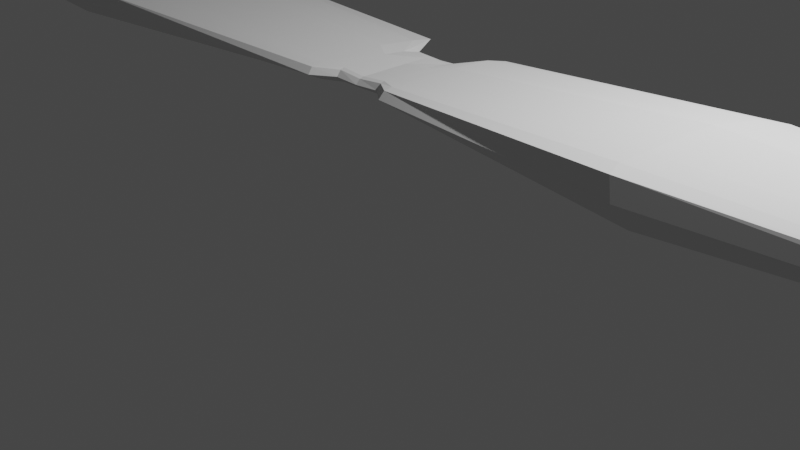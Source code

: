 # Source: Main_Wing.blend  (saved by Blender 2.93.20; exported with 4.5.12 LTS)
import bpy
from mathutils import Matrix  # noqa: F401  (used for matrix-valued properties, if any)

bpy.ops.wm.read_factory_settings(use_empty=True)
scene = bpy.context.scene
scene.name = 'Scene'

# ---- collections
col_collection = bpy.data.collections.new('Collection'); scene.collection.children.link(col_collection)

# ---- world
world_world = bpy.data.worlds.new('World'); scene.world = world_world
world_world.use_nodes = True; world_world.node_tree.nodes.clear()
_N = world_world.node_tree.nodes; _L = world_world.node_tree.links
n0 = _N.new('ShaderNodeOutputWorld'); n0.name = 'World Output'; n0.location = (300, 300)
n1 = _N.new('ShaderNodeBackground'); n1.name = 'Background'; n1.location = (10, 300)
n1.inputs[0].default_value = (0.05088, 0.05088, 0.05088, 1.0)
_L.new(n1.outputs[0], n0.inputs[0])
n0.is_active_output = True
world_world.color = (0.05088, 0.05088, 0.05088)
world_world.use_sun_shadow = False
world_world.sun_shadow_jitter_overblur = 0.0

# ---- cameras
cam_camera = bpy.data.cameras.new('Camera')
cam_camera.clip_end = 100.0
cam_camera.ortho_scale = 7.314

# ---- lights
light_light = bpy.data.lights.new('Light', 'POINT')
light_light.transmission_factor = 0.0
light_light.energy = 1000.0
light_light.shadow_soft_size = 0.1
light_light.shadow_maximum_resolution = 0.006
light_light.use_absolute_resolution = True

# ---- meshes
me_cube_001 = bpy.data.meshes.new('Cube.001')
me_cube_001.from_pydata([(0.3027, 0.04395, -0.6734), (0.3009, 0.05309, -0.6739), (0.3022, 0.02951, -0.5478), (0.3022, 0.05421, -0.5375), (-0.3028, -0.03655, -0.676), (-0.3041, -0.01226, -0.6705), (-0.3025, -0.04655, -0.4781), (-0.3036, -0.02413, -0.4651), (0.1351, -0.1083, 1.194), (0.1221, -0.04495, 1.197), (0.1363, -0.1231, -0.6899), (0.1231, -0.01928, -0.7244), (-0.2736, -0.02938, 0.07401), (-0.2725, -0.05706, -0.7899), (-0.2736, -0.06158, 0.07132), (-0.2725, -0.01882, -0.7961), (0.2722, 0.008871, 0.03641), (0.2725, 0.05252, -0.8082), (0.2721, 0.03304, 0.03909), (0.2726, 0.001418, -0.7737), (-0.1377, -0.1223, 1.146), (-0.1251, -0.04478, -0.6939), (-0.1271, -0.07058, 1.097), (-0.1333, -0.1617, -0.7447), (-0.0005218, -0.1752, 0.8726), (0.00055, -0.1547, 0.05383), (-0.0005632, -0.146, 0.8753), (0.0005942, -0.186, 0.08838), (-0.01973, -0.1398, 1.199), (-0.01867, -0.1712, -0.1029), (-0.01972, -0.1748, 1.18), (-0.01868, -0.136, -0.1142), (0.01767, -0.17, 1.149), (0.01806, -0.1364, -0.1271), (0.01776, -0.1429, 1.178), (0.01798, -0.1717, -0.09252), (-0.01099, -0.1779, 0.8578), (-0.01045, -0.1445, 0.04478), (-0.01113, -0.146, 0.87), (-0.01031, -0.1806, 0.07949), (0.01058, -0.1452, 0.8702), (0.01029, -0.1826, 0.03453), (0.01055, -0.1695, 0.8675), (0.01031, -0.1445, 0.04688), (0.2992, 0.02513, -0.6597), (0.3001, 0.06174, -0.6597), (-0.3021, -0.04405, -0.6246), (-0.3029, -0.02012, -0.6056), (0.123, -0.0144, -0.4909), (0.1361, -0.1415, -0.4909), (-0.2727, -0.01394, -0.6975), (-0.2726, -0.0675, -0.6975), (0.2726, -0.007109, -0.7126), (0.2725, 0.05741, -0.7126), (-0.1349, -0.1688, -0.509), (-0.1229, -0.03959, -0.509), (0.0004645, -0.1942, 0.09698), (0.0004018, -0.1498, 0.09698), (-0.01882, -0.1316, -0.02216), (-0.01878, -0.19, -0.02216), (0.01797, -0.1896, -0.01637), (0.01801, -0.1311, -0.01637), (-0.01038, -0.1919, 0.08733), (-0.01054, -0.1398, 0.0884), (0.01034, -0.1394, 0.09026), (0.01034, -0.1916, 0.09032), (0.3007, 0.06118, -0.6295), (-0.3023, -0.04678, -0.5718), (0.2998, 0.02521, -0.6295), (-0.3034, -0.01563, -0.5701), (0.1229, -0.01442, -0.189), (0.136, -0.1415, -0.189), (-0.2728, -0.01396, -0.4827), (-0.2727, -0.07293, -0.4827), (0.2725, -0.007116, -0.5414), (0.2724, 0.0574, -0.5414), (-0.1353, -0.1649, -0.2038), (-0.1233, -0.03964, -0.2038), (0.0003306, -0.1942, 0.1994), (0.0002678, -0.1499, 0.1994), (-0.01895, -0.132, 0.0776), (-0.01891, -0.1904, 0.0776), (0.01793, -0.1892, 0.07901), (0.01797, -0.1307, 0.07901), (-0.01046, -0.1921, 0.189), (-0.01062, -0.14, 0.1912), (0.01037, -0.1391, 0.1929), (0.01037, -0.1914, 0.1929), (0.3012, 0.05833, -0.5816), (-0.3027, -0.04714, -0.5271), (0.3003, 0.0224, -0.5816), (-0.3036, -0.02162, -0.5429), (0.1224, -0.01667, 0.5906), (0.1356, -0.1383, 0.5906), (-0.2732, -0.01845, -0.1178), (-0.2732, -0.07258, -0.1178), (0.2724, -0.008802, -0.1646), (0.2723, 0.05301, -0.1646), (-0.1365, -0.1488, 0.586), (-0.1244, -0.04231, 0.586), (-8.87e-05, -0.1896, 0.6239), (-0.0001488, -0.1471, 0.6239), (-0.01934, -0.1312, 0.7486), (-0.01931, -0.1872, 0.7486), (0.0178, -0.1835, 0.7365), (0.01785, -0.1274, 0.7365), (-0.01072, -0.1883, 0.6113), (-0.01089, -0.1384, 0.6172), (0.01047, -0.136, 0.6181), (0.01047, -0.1861, 0.6181), (0.3029, 0.04355, -0.6908), (0.3032, 0.04359, -0.4565), (-0.3036, -0.04205, -0.381), (-0.3036, -0.02933, -0.6903), (0.1297, -0.07792, -0.7703), (0.1286, -0.07806, 1.407), (-0.2725, -0.04155, -0.8419), (-0.2736, -0.0417, 0.2403), (0.2722, 0.0251, 0.2491), (0.2726, 0.02516, -0.8541), (-0.1316, -0.1026, 1.413), (-0.1285, -0.1022, -0.7919), (-0.0005262, -0.1721, 1.085), (0.0005744, -0.172, 0.007972), (-0.01866, -0.1604, -0.1833), (-0.01971, -0.1636, 1.457), (0.01771, -0.1575, 1.431), (0.01803, -0.1608, -0.1729), (-0.01105, -0.1674, 1.075), (-0.01037, -0.1656, -0.0009988), (0.0103, -0.1657, 0.001055), (0.01058, -0.1638, 1.08), (-0.3051, -0.03233, -0.5988), (0.3035, 0.04362, -0.6597), (-0.3049, -0.03391, -0.5701), (0.3038, 0.04367, -0.6295), (-0.3051, -0.03348, -0.5429), (0.3041, 0.04009, -0.5816), (-0.2992, -0.02952, -0.3673), (-0.2988, -0.04142, -0.7799), (-0.2991, -0.05115, -0.3698), (-0.2989, -0.0134, -0.7932), (-0.2989, -0.008513, -0.7504), (-0.2989, -0.04454, -0.7093), (-0.2989, -0.05245, -0.5688), (-0.2989, -0.008518, -0.5688), (-0.2991, -0.01444, -0.4931), (-0.299, -0.05737, -0.4646), (-0.2988, -0.03149, -0.8349), (-0.2992, -0.03153, -0.1763), (-0.2861, -0.05537, -0.1161), (-0.2854, -0.01617, -0.7897), (-0.2854, -0.05652, -0.7158), (-0.2855, -0.06201, -0.5292), (-0.2858, -0.06454, -0.2642), (-0.2854, -0.03663, -0.8351), (-0.2861, -0.01851, -0.1135), (-0.2854, -0.05045, -0.7937), (-0.2855, -0.01129, -0.7158), (-0.2856, -0.0113, -0.5102), (-0.2859, -0.01595, -0.2642), (-0.2861, -0.03673, 0.1108), (-0.2931, -0.03419, -0.007447), (-0.3016, -0.01284, -0.7598), (-0.3012, -0.03041, -0.7906), (0.2855, 0.01208, -0.1253), (0.2855, 0.05425, -0.8149), (0.2854, 0.05219, -0.1227), (0.2855, 0.0151, -0.7943), (0.2856, 0.006582, -0.7381), (0.2855, 0.05915, -0.7381), (0.2855, 0.05915, -0.5955), (0.2855, 0.006581, -0.5955), (0.2855, 0.004412, -0.2892), (0.2855, 0.05477, -0.2892), (0.2855, 0.03286, 0.08736), (0.2855, 0.03287, -0.8608), (0.2973, 0.02132, -0.3629), (0.297, 0.05579, -0.8139), (0.2971, 0.01877, -0.7515), (0.2971, 0.01877, -0.6368), (0.2972, 0.01617, -0.4937), (0.297, 0.03973, -0.8598), (0.2973, 0.05028, -0.3603), (0.2971, 0.02728, -0.8057), (0.2971, 0.06069, -0.7515), (0.2971, 0.0607, -0.6368), (0.2972, 0.05634, -0.4937), (0.2973, 0.03976, -0.1502), (0.2914, 0.03631, -0.01862), (0.3004, 0.0417, -0.2814), (0.3001, 0.0562, -0.7805), (0.3001, 0.04165, -0.8123), (0.3001, 0.04056, -0.7762)], [], [(137, 88, 3, 111), (149, 138, 7, 112), (132, 47, 5, 113), (192, 191, 1, 110), (143, 46, 4, 139), (185, 45, 1, 191, 178), (61, 48, 11, 33), (52, 49, 10, 19), (127, 33, 11, 114), (118, 18, 9, 115), (155, 151, 15, 116), (158, 50, 15, 151), (54, 51, 13, 23), (120, 22, 12, 117), (175, 167, 18, 118), (169, 52, 19, 168), (48, 53, 17, 11), (114, 11, 17, 119), (125, 28, 22, 120), (59, 54, 23, 29), (116, 15, 21, 121), (50, 55, 21, 15), (65, 56, 27, 41), (131, 40, 26, 122), (129, 37, 25, 123), (63, 57, 25, 37), (55, 58, 31, 21), (121, 21, 31, 124), (62, 59, 29, 39), (128, 38, 28, 125), (115, 9, 34, 126), (49, 60, 35, 10), (130, 43, 33, 127), (64, 61, 33, 43), (122, 26, 38, 128), (56, 62, 39, 27), (58, 63, 37, 31), (124, 31, 37, 129), (57, 64, 43, 25), (123, 25, 43, 130), (126, 34, 40, 131), (60, 65, 41, 35), (82, 87, 65, 60), (79, 86, 64, 57), (80, 85, 63, 58), (78, 84, 62, 56), (86, 83, 61, 64), (71, 82, 60, 49), (84, 81, 59, 62), (77, 80, 58, 55), (85, 79, 57, 63), (87, 78, 56, 65), (72, 77, 55, 50), (81, 76, 54, 59), (70, 75, 53, 48), (172, 74, 52, 169), (76, 73, 51, 54), (159, 72, 50, 158), (74, 71, 49, 52), (83, 70, 48, 61), (186, 66, 45, 185), (144, 67, 46, 143), (134, 69, 47, 132), (110, 1, 45, 133), (136, 91, 69, 134), (147, 89, 67, 144), (187, 88, 66, 186), (105, 92, 70, 83), (96, 93, 71, 74), (160, 94, 72, 159), (98, 95, 73, 76), (173, 96, 74, 172), (92, 97, 75, 70), (103, 98, 76, 81), (94, 99, 77, 72), (109, 100, 78, 87), (107, 101, 79, 85), (99, 102, 80, 77), (106, 103, 81, 84), (93, 104, 82, 71), (108, 105, 83, 86), (100, 106, 84, 78), (102, 107, 85, 80), (101, 108, 86, 79), (104, 109, 87, 82), (133, 45, 66, 135), (32, 42, 109, 104), (26, 40, 108, 101), (28, 38, 107, 102), (24, 36, 106, 100), (40, 34, 105, 108), (8, 32, 104, 93), (36, 30, 103, 106), (22, 28, 102, 99), (38, 26, 101, 107), (42, 24, 100, 109), (12, 22, 99, 94), (30, 20, 98, 103), (9, 18, 97, 92), (165, 16, 96, 173), (20, 14, 95, 98), (156, 12, 94, 160), (16, 8, 93, 96), (34, 9, 92, 105), (183, 3, 88, 187), (140, 6, 89, 147), (112, 7, 91, 136), (135, 66, 88, 137), (68, 135, 137, 90), (6, 112, 136, 89), (44, 133, 135, 68), (89, 136, 134, 67), (0, 110, 133, 44), (67, 134, 132, 46), (32, 126, 131, 42), (27, 123, 130, 41), (29, 124, 129, 39), (24, 122, 128, 36), (41, 130, 127, 35), (8, 115, 126, 32), (36, 128, 125, 30), (23, 121, 124, 29), (39, 129, 123, 27), (42, 131, 122, 24), (13, 116, 121, 23), (30, 125, 120, 20), (10, 114, 119, 19), (165, 175, 118, 16), (20, 120, 117, 14), (157, 155, 116, 13), (16, 118, 115, 8), (35, 127, 114, 10), (193, 192, 110, 0), (46, 132, 113, 4), (140, 149, 112, 6), (90, 137, 111, 2), (150, 161, 162, 149, 140), (4, 113, 164, 148, 139), (150, 140, 147, 154), (7, 138, 146, 91), (91, 146, 145, 69), (154, 147, 144, 153), (153, 144, 143, 152), (69, 145, 142, 47), (47, 142, 141, 163, 5), (164, 163, 141, 148), (152, 143, 139, 157), (161, 156, 138, 149, 162), (117, 12, 156, 161), (51, 152, 157, 13), (73, 153, 152, 51), (95, 154, 153, 73), (14, 150, 154, 95), (14, 117, 161, 150), (139, 148, 155, 157), (138, 156, 160, 146), (146, 160, 159, 145), (145, 159, 158, 142), (142, 158, 151, 141), (148, 141, 151, 155), (113, 5, 163, 164), (19, 119, 176, 168), (177, 188, 189, 175, 165), (18, 167, 174, 97), (177, 165, 173, 181), (181, 173, 172, 180), (97, 174, 171, 75), (75, 171, 170, 53), (180, 172, 169, 179), (179, 169, 168, 184), (188, 183, 167, 175, 189), (53, 170, 166, 17), (119, 17, 166, 176), (111, 3, 183, 188, 190), (44, 179, 184, 193, 0), (68, 180, 179, 44), (90, 181, 180, 68), (2, 177, 181, 90), (2, 111, 190, 188, 177), (168, 176, 182, 184), (167, 183, 187, 174), (174, 187, 186, 171), (171, 186, 185, 170), (170, 185, 178, 166), (176, 166, 178, 182), (184, 182, 192, 193), (182, 178, 191, 192)])
_uv = me_cube_001.uv_layers.new(name='UVMap')
_uv.uv.foreach_set('vector', [0.5, 0.1563, 0.625, 0.1563, 0.625, 0.25, 0.5, 0.25, 0.5, 0.4874, 0.625, 0.4874, 0.625, 0.5, 0.5, 0.5, 0.5, 0.7179, 0.625, 0.7179, 0.625, 0.75, 0.5, 0.75, 0.5, 0.9986, 0.625, 0.9986, 0.625, 1.0, 0.5, 1.0, 0.3624, 0.7179, 0.375, 0.7179, 0.375, 0.75, 0.3624, 0.75, 0.8722, 0.7179, 0.875, 0.7179, 0.875, 0.75, 0.8736, 0.75, 0.8722, 0.75, 0.7746, 0.7179, 0.8045, 0.7179, 0.8045, 0.75, 0.7746, 0.75, 0.1382, 0.7179, 0.1955, 0.7179, 0.1955, 0.75, 0.1382, 0.75, 0.5, 0.8996, 0.625, 0.8996, 0.625, 0.9295, 0.5, 0.9295, 0.5, 0.2632, 0.625, 0.2632, 0.625, 0.3205, 0.5, 0.3205, 0.5001, 0.7937, 0.625, 0.7937, 0.625, 0.8235, 0.5, 0.8235, 0.6687, 0.7179, 0.6985, 0.7179, 0.6985, 0.75, 0.6687, 0.75, 0.2648, 0.7179, 0.3015, 0.7179, 0.3015, 0.75, 0.2648, 0.75, 0.5, 0.3898, 0.625, 0.3898, 0.625, 0.4265, 0.5, 0.4265, 0.5, 0.2577, 0.625, 0.2577, 0.625, 0.2632, 0.5, 0.2632, 0.1327, 0.7179, 0.1382, 0.7179, 0.1382, 0.75, 0.1327, 0.75, 0.8045, 0.7179, 0.8618, 0.7179, 0.8618, 0.75, 0.8045, 0.75, 0.5, 0.9295, 0.625, 0.9295, 0.625, 0.9868, 0.5, 0.9868, 0.5, 0.3602, 0.625, 0.3602, 0.625, 0.3898, 0.5, 0.3898, 0.2352, 0.7179, 0.2648, 0.7179, 0.2648, 0.75, 0.2352, 0.75, 0.5, 0.8235, 0.625, 0.8235, 0.625, 0.8602, 0.5, 0.8602, 0.6985, 0.7179, 0.7352, 0.7179, 0.7352, 0.75, 0.6985, 0.75, 0.2275, 0.7179, 0.2302, 0.7179, 0.2302, 0.75, 0.2275, 0.75, 0.5001, 0.3525, 0.6253, 0.3525, 0.625, 0.3552, 0.5, 0.3552, 0.5, 0.8921, 0.625, 0.8921, 0.625, 0.8948, 0.5, 0.8948, 0.7671, 0.7179, 0.7698, 0.7179, 0.7698, 0.75, 0.7671, 0.75, 0.7352, 0.7179, 0.7648, 0.7179, 0.7648, 0.75, 0.7352, 0.75, 0.5, 0.8602, 0.625, 0.8602, 0.625, 0.8898, 0.5, 0.8898, 0.2329, 0.7179, 0.2352, 0.7179, 0.2352, 0.75, 0.2329, 0.75, 0.5001, 0.3579, 0.6253, 0.3579, 0.625, 0.3602, 0.5, 0.3602, 0.5, 0.3205, 0.625, 0.3205, 0.625, 0.3504, 0.5, 0.3504, 0.1955, 0.7179, 0.2254, 0.7179, 0.2254, 0.75, 0.1955, 0.75, 0.5, 0.8975, 0.625, 0.8975, 0.625, 0.8996, 0.5, 0.8996, 0.7725, 0.7179, 0.7746, 0.7179, 0.7746, 0.75, 0.7725, 0.75, 0.5, 0.3552, 0.625, 0.3552, 0.6253, 0.3579, 0.5001, 0.3579, 0.2302, 0.7179, 0.2329, 0.7179, 0.2329, 0.75, 0.2302, 0.75, 0.7648, 0.7179, 0.7671, 0.7179, 0.7671, 0.75, 0.7648, 0.75, 0.5, 0.8898, 0.625, 0.8898, 0.625, 0.8921, 0.5, 0.8921, 0.7698, 0.7179, 0.7725, 0.7179, 0.7725, 0.75, 0.7698, 0.75, 0.5, 0.8948, 0.625, 0.8948, 0.625, 0.8975, 0.5, 0.8975, 0.5, 0.3504, 0.625, 0.3504, 0.6253, 0.3525, 0.5001, 0.3525, 0.2254, 0.7179, 0.2275, 0.7179, 0.2275, 0.75, 0.2254, 0.75, 0.2254, 0.6875, 0.2275, 0.6875, 0.2275, 0.7179, 0.2254, 0.7179, 0.7698, 0.6875, 0.7725, 0.6875, 0.7725, 0.7179, 0.7698, 0.7179, 0.7648, 0.6875, 0.7671, 0.6875, 0.7671, 0.7179, 0.7648, 0.7179, 0.2302, 0.6875, 0.2329, 0.6875, 0.2329, 0.7179, 0.2302, 0.7179, 0.7725, 0.6875, 0.7746, 0.6875, 0.7746, 0.7179, 0.7725, 0.7179, 0.1955, 0.6875, 0.2254, 0.6875, 0.2254, 0.7179, 0.1955, 0.7179, 0.2329, 0.6875, 0.2352, 0.6875, 0.2352, 0.7179, 0.2329, 0.7179, 0.7352, 0.6875, 0.7648, 0.6875, 0.7648, 0.7179, 0.7352, 0.7179, 0.7671, 0.6875, 0.7698, 0.6875, 0.7698, 0.7179, 0.7671, 0.7179, 0.2275, 0.6875, 0.2302, 0.6875, 0.2302, 0.7179, 0.2275, 0.7179, 0.6985, 0.6875, 0.7352, 0.6875, 0.7352, 0.7179, 0.6985, 0.7179, 0.2352, 0.6875, 0.2648, 0.6875, 0.2648, 0.7179, 0.2352, 0.7179, 0.8045, 0.6875, 0.8618, 0.6875, 0.8618, 0.7179, 0.8045, 0.7179, 0.1327, 0.6875, 0.1382, 0.6875, 0.1382, 0.7179, 0.1327, 0.7179, 0.2648, 0.6875, 0.3015, 0.6875, 0.3015, 0.7179, 0.2648, 0.7179, 0.6687, 0.6875, 0.6985, 0.6875, 0.6985, 0.7179, 0.6687, 0.7179, 0.1382, 0.6875, 0.1955, 0.6875, 0.1955, 0.7179, 0.1382, 0.7179, 0.7746, 0.6875, 0.8045, 0.6875, 0.8045, 0.7179, 0.7746, 0.7179, 0.8722, 0.6875, 0.875, 0.6875, 0.875, 0.7179, 0.8722, 0.7179, 0.3624, 0.6875, 0.375, 0.6875, 0.375, 0.7179, 0.3624, 0.7179, 0.5, 0.6875, 0.625, 0.6875, 0.625, 0.7179, 0.5, 0.7179, 0.5, 0.0, 0.625, 0.0, 0.625, 0.03208, 0.5, 0.03208, 0.5, 0.5937, 0.625, 0.5937, 0.625, 0.6875, 0.5, 0.6875, 0.3624, 0.5937, 0.375, 0.5937, 0.375, 0.6875, 0.3624, 0.6875, 0.8722, 0.5937, 0.875, 0.5937, 0.875, 0.6875, 0.8722, 0.6875, 0.7746, 0.5937, 0.8045, 0.5937, 0.8045, 0.6875, 0.7746, 0.6875, 0.1382, 0.5937, 0.1955, 0.5937, 0.1955, 0.6875, 0.1382, 0.6875, 0.6687, 0.5937, 0.6985, 0.5937, 0.6985, 0.6875, 0.6687, 0.6875, 0.2648, 0.5937, 0.3015, 0.5937, 0.3015, 0.6875, 0.2648, 0.6875, 0.1327, 0.5937, 0.1382, 0.5937, 0.1382, 0.6875, 0.1327, 0.6875, 0.8045, 0.5937, 0.8618, 0.5937, 0.8618, 0.6875, 0.8045, 0.6875, 0.2352, 0.5937, 0.2648, 0.5937, 0.2648, 0.6875, 0.2352, 0.6875, 0.6985, 0.5937, 0.7352, 0.5937, 0.7352, 0.6875, 0.6985, 0.6875, 0.2275, 0.5937, 0.2302, 0.5937, 0.2302, 0.6875, 0.2275, 0.6875, 0.7671, 0.5937, 0.7698, 0.5937, 0.7698, 0.6875, 0.7671, 0.6875, 0.7352, 0.5937, 0.7648, 0.5937, 0.7648, 0.6875, 0.7352, 0.6875, 0.2329, 0.5937, 0.2352, 0.5937, 0.2352, 0.6875, 0.2329, 0.6875, 0.1955, 0.5937, 0.2254, 0.5937, 0.2254, 0.6875, 0.1955, 0.6875, 0.7725, 0.5937, 0.7746, 0.5937, 0.7746, 0.6875, 0.7725, 0.6875, 0.2302, 0.5937, 0.2329, 0.5937, 0.2329, 0.6875, 0.2302, 0.6875, 0.7648, 0.5937, 0.7671, 0.5937, 0.7671, 0.6875, 0.7648, 0.6875, 0.7698, 0.5937, 0.7725, 0.5937, 0.7725, 0.6875, 0.7698, 0.6875, 0.2254, 0.5937, 0.2275, 0.5937, 0.2275, 0.6875, 0.2254, 0.6875, 0.5, 0.03208, 0.625, 0.03208, 0.625, 0.06251, 0.5, 0.06251, 0.2254, 0.5, 0.2275, 0.5, 0.2275, 0.5937, 0.2254, 0.5937, 0.7698, 0.5, 0.7725, 0.5, 0.7725, 0.5937, 0.7698, 0.5937, 0.7648, 0.5, 0.7671, 0.5, 0.7671, 0.5937, 0.7648, 0.5937, 0.2302, 0.5, 0.2329, 0.5, 0.2329, 0.5937, 0.2302, 0.5937, 0.7725, 0.5, 0.7746, 0.5, 0.7746, 0.5937, 0.7725, 0.5937, 0.1955, 0.5, 0.2254, 0.5, 0.2254, 0.5937, 0.1955, 0.5937, 0.2329, 0.5, 0.2352, 0.5, 0.2352, 0.5937, 0.2329, 0.5937, 0.7352, 0.5, 0.7648, 0.5, 0.7648, 0.5937, 0.7352, 0.5937, 0.7671, 0.5, 0.7698, 0.5, 0.7698, 0.5937, 0.7671, 0.5937, 0.2275, 0.5, 0.2302, 0.5, 0.2302, 0.5937, 0.2275, 0.5937, 0.6985, 0.5, 0.7352, 0.5, 0.7352, 0.5937, 0.6985, 0.5937, 0.2352, 0.5, 0.2648, 0.5, 0.2648, 0.5937, 0.2352, 0.5937, 0.8045, 0.5, 0.8618, 0.5, 0.8618, 0.5937, 0.8045, 0.5937, 0.1327, 0.5, 0.1382, 0.5, 0.1382, 0.5937, 0.1327, 0.5937, 0.2648, 0.5, 0.3015, 0.5, 0.3015, 0.5937, 0.2648, 0.5937, 0.6687, 0.5, 0.6985, 0.5, 0.6985, 0.5937, 0.6687, 0.5937, 0.1382, 0.5, 0.1955, 0.5, 0.1955, 0.5937, 0.1382, 0.5937, 0.7746, 0.5, 0.8045, 0.5, 0.8045, 0.5937, 0.7746, 0.5937, 0.8722, 0.5, 0.875, 0.5, 0.875, 0.5937, 0.8722, 0.5937, 0.3624, 0.5, 0.375, 0.5, 0.375, 0.5937, 0.3624, 0.5937, 0.5, 0.5, 0.625, 0.5, 0.625, 0.5937, 0.5, 0.5937, 0.5, 0.06251, 0.625, 0.06251, 0.625, 0.1563, 0.5, 0.1563, 0.375, 0.06251, 0.5, 0.06251, 0.5, 0.1563, 0.375, 0.1563, 0.375, 0.5, 0.5, 0.5, 0.5, 0.5937, 0.375, 0.5937, 0.375, 0.03208, 0.5, 0.03208, 0.5, 0.06251, 0.375, 0.06251, 0.375, 0.5937, 0.5, 0.5937, 0.5, 0.6875, 0.375, 0.6875, 0.375, 0.0, 0.5, 0.0, 0.5, 0.03208, 0.375, 0.03208, 0.375, 0.6875, 0.5, 0.6875, 0.5, 0.7179, 0.375, 0.7179, 0.375, 0.3504, 0.5, 0.3504, 0.5001, 0.3525, 0.375, 0.3525, 0.375, 0.8948, 0.5, 0.8948, 0.5, 0.8975, 0.375, 0.8975, 0.375, 0.8898, 0.5, 0.8898, 0.5, 0.8921, 0.375, 0.8921, 0.375, 0.3552, 0.5, 0.3552, 0.5001, 0.3579, 0.375, 0.3579, 0.375, 0.8975, 0.5, 0.8975, 0.5, 0.8996, 0.375, 0.8996, 0.375, 0.3205, 0.5, 0.3205, 0.5, 0.3504, 0.375, 0.3504, 0.375, 0.3579, 0.5001, 0.3579, 0.5, 0.3602, 0.375, 0.3602, 0.375, 0.8602, 0.5, 0.8602, 0.5, 0.8898, 0.375, 0.8898, 0.375, 0.8921, 0.5, 0.8921, 0.5, 0.8948, 0.375, 0.8948, 0.375, 0.3525, 0.5001, 0.3525, 0.5, 0.3552, 0.375, 0.3552, 0.375, 0.8235, 0.5, 0.8235, 0.5, 0.8602, 0.375, 0.8602, 0.375, 0.3602, 0.5, 0.3602, 0.5, 0.3898, 0.375, 0.3898, 0.375, 0.9295, 0.5, 0.9295, 0.5, 0.9868, 0.375, 0.9868, 0.375, 0.2577, 0.5, 0.2577, 0.5, 0.2632, 0.375, 0.2632, 0.375, 0.3898, 0.5, 0.3898, 0.5, 0.4265, 0.375, 0.4265, 0.375, 0.7937, 0.5001, 0.7937, 0.5, 0.8235, 0.375, 0.8235, 0.375, 0.2632, 0.5, 0.2632, 0.5, 0.3205, 0.375, 0.3205, 0.375, 0.8996, 0.5, 0.8996, 0.5, 0.9295, 0.375, 0.9295, 0.375, 0.9986, 0.5, 0.9986, 0.5, 1.0, 0.375, 1.0, 0.375, 0.7179, 0.5, 0.7179, 0.5, 0.75, 0.375, 0.75, 0.375, 0.4874, 0.5, 0.4874, 0.5, 0.5, 0.375, 0.5, 0.375, 0.1563, 0.5, 0.1563, 0.5, 0.25, 0.375, 0.25, 0.375, 0.4563, 0.5, 0.4563, 0.5, 0.4719, 0.5, 0.4874, 0.375, 0.4874, 0.375, 0.75, 0.5, 0.75, 0.5001, 0.7563, 0.5002, 0.7626, 0.375, 0.7626, 0.3313, 0.5, 0.3624, 0.5, 0.3624, 0.5937, 0.3313, 0.5937, 0.625, 0.5, 0.6376, 0.5, 0.6376, 0.5937, 0.625, 0.5937, 0.625, 0.5937, 0.6376, 0.5937, 0.6376, 0.6875, 0.625, 0.6875, 0.3313, 0.5937, 0.3624, 0.5937, 0.3624, 0.6875, 0.3313, 0.6875, 0.3313, 0.6875, 0.3624, 0.6875, 0.3624, 0.7179, 0.3313, 0.7179, 0.625, 0.6875, 0.6376, 0.6875, 0.6376, 0.7179, 0.625, 0.7179, 0.625, 0.7179, 0.6376, 0.7179, 0.6376, 0.75, 0.6313, 0.75, 0.625, 0.75, 0.5001, 0.7563, 0.625, 0.7563, 0.625, 0.7626, 0.5002, 0.7626, 0.3313, 0.7179, 0.3624, 0.7179, 0.3624, 0.75, 0.3313, 0.7501, 0.5, 0.4563, 0.625, 0.4563, 0.625, 0.4874, 0.5, 0.4874, 0.5, 0.4719, 0.5, 0.4265, 0.625, 0.4265, 0.625, 0.4563, 0.5, 0.4563, 0.3015, 0.7179, 0.3313, 0.7179, 0.3313, 0.7501, 0.3015, 0.75, 0.3015, 0.6875, 0.3313, 0.6875, 0.3313, 0.7179, 0.3015, 0.7179, 0.3015, 0.5937, 0.3313, 0.5937, 0.3313, 0.6875, 0.3015, 0.6875, 0.3015, 0.5, 0.3313, 0.5, 0.3313, 0.5937, 0.3015, 0.5937, 0.375, 0.4265, 0.5, 0.4265, 0.5, 0.4563, 0.375, 0.4563, 0.375, 0.7626, 0.5002, 0.7626, 0.5001, 0.7937, 0.375, 0.7937, 0.6376, 0.5, 0.6687, 0.5, 0.6687, 0.5937, 0.6376, 0.5937, 0.6376, 0.5937, 0.6687, 0.5937, 0.6687, 0.6875, 0.6376, 0.6875, 0.6376, 0.6875, 0.6687, 0.6875, 0.6687, 0.7179, 0.6376, 0.7179, 0.6376, 0.7179, 0.6687, 0.7179, 0.6687, 0.75, 0.6376, 0.75, 0.5002, 0.7626, 0.625, 0.7626, 0.625, 0.7937, 0.5001, 0.7937, 0.5, 0.75, 0.625, 0.75, 0.625, 0.7563, 0.5001, 0.7563, 0.375, 0.9868, 0.5, 0.9868, 0.5004, 0.9923, 0.375, 0.9923, 0.375, 0.2528, 0.5, 0.2528, 0.5, 0.2553, 0.5, 0.2577, 0.375, 0.2577, 0.8618, 0.5, 0.8673, 0.5, 0.8673, 0.5937, 0.8618, 0.5937, 0.1278, 0.5, 0.1327, 0.5, 0.1327, 0.5937, 0.1278, 0.5937, 0.1278, 0.5937, 0.1327, 0.5937, 0.1327, 0.6875, 0.1278, 0.6875, 0.8618, 0.5937, 0.8673, 0.5937, 0.8673, 0.6875, 0.8618, 0.6875, 0.8618, 0.6875, 0.8673, 0.6875, 0.8673, 0.7179, 0.8618, 0.7179, 0.1278, 0.6875, 0.1327, 0.6875, 0.1327, 0.7179, 0.1278, 0.7179, 0.1278, 0.7179, 0.1327, 0.7179, 0.1327, 0.75, 0.1278, 0.75, 0.5, 0.2528, 0.625, 0.2528, 0.625, 0.2577, 0.5, 0.2577, 0.5, 0.2553, 0.8618, 0.7179, 0.8673, 0.7179, 0.8673, 0.75, 0.8618, 0.75, 0.5, 0.9868, 0.625, 0.9868, 0.625, 0.9923, 0.5004, 0.9923, 0.5, 0.25, 0.625, 0.25, 0.625, 0.2528, 0.5, 0.2528, 0.5, 0.2514, 0.125, 0.7179, 0.1278, 0.7179, 0.1278, 0.75, 0.1264, 0.75, 0.125, 0.75, 0.125, 0.6875, 0.1278, 0.6875, 0.1278, 0.7179, 0.125, 0.7179, 0.125, 0.5937, 0.1278, 0.5937, 0.1278, 0.6875, 0.125, 0.6875, 0.125, 0.5, 0.1278, 0.5, 0.1278, 0.5937, 0.125, 0.5937, 0.375, 0.25, 0.5, 0.25, 0.5, 0.2514, 0.5, 0.2528, 0.375, 0.2528, 0.375, 0.9923, 0.5004, 0.9923, 0.5, 0.9972, 0.375, 0.9972, 0.8673, 0.5, 0.8722, 0.5, 0.8722, 0.5937, 0.8673, 0.5937, 0.8673, 0.5937, 0.8722, 0.5937, 0.8722, 0.6875, 0.8673, 0.6875, 0.8673, 0.6875, 0.8722, 0.6875, 0.8722, 0.7179, 0.8673, 0.7179, 0.8673, 0.7179, 0.8722, 0.7179, 0.8722, 0.75, 0.8673, 0.75, 0.5004, 0.9923, 0.625, 0.9923, 0.625, 0.9972, 0.5, 0.9972, 0.375, 0.9972, 0.5, 0.9972, 0.5, 0.9986, 0.375, 0.9986, 0.5, 0.9972, 0.625, 0.9972, 0.625, 0.9986, 0.5, 0.9986])
me_cube_001.use_remesh_fix_poles = True
me_cube_001.use_remesh_preserve_attributes = False
me_cube_001.update()

# ---- objects
ob_light = bpy.data.objects.new('Light', light_light)
ob_camera = bpy.data.objects.new('Camera', cam_camera)
ob_main_wing = bpy.data.objects.new('main_wing', me_cube_001)

# ---- transforms, parenting, visibility, modifiers, constraints
ob_light.location = (4.076, 1.005, 5.904)
ob_light.rotation_euler = (0.6503, 0.05522, 1.866)
ob_light.lock_rotations_4d = False
ob_light.empty_display_type = 'ARROWS'
ob_light.color = (0.0, 0.0, 0.0, 0.0)
ob_light.lineart.crease_threshold = 0.0
ob_camera.location = (7.359, -6.926, 4.958)
ob_camera.rotation_euler = (1.109, 0.0, 0.8149)
ob_camera.lock_rotations_4d = False
ob_camera.empty_display_type = 'ARROWS'
ob_camera.color = (0.0, 0.0, 0.0, 0.0)
ob_camera.display_type = 'WIRE'
ob_camera.lineart.crease_threshold = 0.0
ob_main_wing.location = (7.451e-09, -0.5442, 2.028)
ob_main_wing.rotation_euler = (-1.571, 3.128, -6.011e-10)
ob_main_wing.scale = (26.91, 2.769, 1.0)

# ---- collection membership
col_collection.objects.link(ob_light)
col_collection.objects.link(ob_camera)
col_collection.objects.link(ob_main_wing)

# ---- scene / render settings (as saved in the file)
scene.camera = ob_camera
scene.frame_start = 1; scene.frame_end = 250; scene.frame_set(1)
scene.render.engine = 'BLENDER_EEVEE_NEXT'
scene.cycles.use_denoising = False
scene.cycles.samples = 128
scene.cycles.sampling_pattern = 'TABULATED_SOBOL'
scene.cycles.use_adaptive_sampling = False
scene.cycles.use_light_tree = False
scene.view_settings.view_transform = 'Filmic'
bpy.context.view_layer.update()
